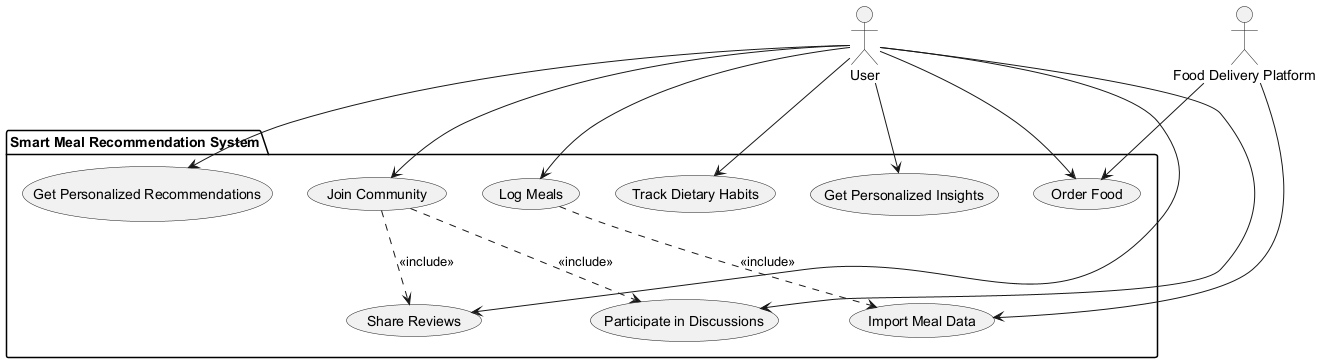

The diagram above was rendered by PlantUML. Its source (embedded in the PNG):
@startuml
' Define all actors first
actor "User" as Actor_User
actor "Food Delivery Platform" as Actor_FoodDelivery

' Define system boundary using package
package "Smart Meal Recommendation System" {
  usecase "Log Meals" as UC_LogMeals
  usecase "Track Dietary Habits" as UC_TrackHabits
  usecase "Get Personalized Insights" as UC_Insights
  usecase "Import Meal Data" as UC_ImportData
  usecase "Order Food" as UC_OrderFood
  usecase "Get Personalized Recommendations" as UC_Recommend
  usecase "Join Community" as UC_Community
  usecase "Share Reviews" as UC_Reviews
  usecase "Participate in Discussions" as UC_Discussions
}

' Define relationships
Actor_User --> UC_LogMeals
Actor_User --> UC_TrackHabits
Actor_User --> UC_Insights
Actor_User --> UC_Recommend
Actor_User --> UC_Community
Actor_User --> UC_Reviews
Actor_User --> UC_Discussions
Actor_User --> UC_OrderFood

Actor_FoodDelivery --> UC_ImportData
Actor_FoodDelivery --> UC_OrderFood

UC_LogMeals ..> UC_ImportData : <<include>>
UC_Community ..> UC_Reviews : <<include>>
UC_Community ..> UC_Discussions : <<include>>

' Add notes for non-functional requirements

@enduml